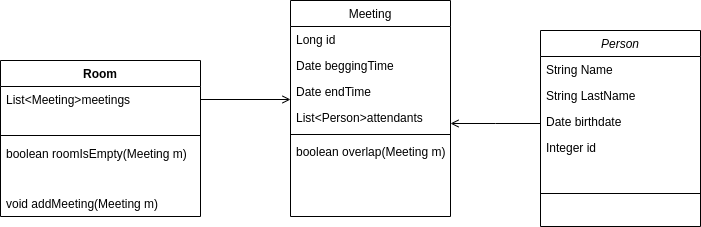

The diagram above was exported from draw.io. Its source (the exported page's mxGraphModel, read from the mxfile embedded in the PNG):
<mxGraphModel dx="1350" dy="713" grid="1" gridSize="10" guides="1" tooltips="1" connect="1" arrows="1" fold="1" page="1" pageScale="1" pageWidth="827" pageHeight="1169" math="0" shadow="0">
  <root>
    <mxCell id="WIyWlLk6GJQsqaUBKTNV-0" />
    <mxCell id="WIyWlLk6GJQsqaUBKTNV-1" parent="WIyWlLk6GJQsqaUBKTNV-0" />
    <mxCell id="zkfFHV4jXpPFQw0GAbJ--0" value="Person" style="swimlane;fontStyle=2;align=center;verticalAlign=top;childLayout=stackLayout;horizontal=1;startSize=26;horizontalStack=0;resizeParent=1;resizeLast=0;collapsible=1;marginBottom=0;rounded=0;shadow=0;strokeWidth=1;" parent="WIyWlLk6GJQsqaUBKTNV-1" vertex="1">
      <mxGeometry x="650" y="100" width="160" height="196" as="geometry">
        <mxRectangle x="230" y="140" width="160" height="26" as="alternateBounds" />
      </mxGeometry>
    </mxCell>
    <mxCell id="zkfFHV4jXpPFQw0GAbJ--1" value="String Name" style="text;align=left;verticalAlign=top;spacingLeft=4;spacingRight=4;overflow=hidden;rotatable=0;points=[[0,0.5],[1,0.5]];portConstraint=eastwest;" parent="zkfFHV4jXpPFQw0GAbJ--0" vertex="1">
      <mxGeometry y="26" width="160" height="26" as="geometry" />
    </mxCell>
    <mxCell id="zkfFHV4jXpPFQw0GAbJ--2" value="String LastName" style="text;align=left;verticalAlign=top;spacingLeft=4;spacingRight=4;overflow=hidden;rotatable=0;points=[[0,0.5],[1,0.5]];portConstraint=eastwest;rounded=0;shadow=0;html=0;" parent="zkfFHV4jXpPFQw0GAbJ--0" vertex="1">
      <mxGeometry y="52" width="160" height="26" as="geometry" />
    </mxCell>
    <mxCell id="zkfFHV4jXpPFQw0GAbJ--3" value="Date birthdate" style="text;align=left;verticalAlign=top;spacingLeft=4;spacingRight=4;overflow=hidden;rotatable=0;points=[[0,0.5],[1,0.5]];portConstraint=eastwest;rounded=0;shadow=0;html=0;" parent="zkfFHV4jXpPFQw0GAbJ--0" vertex="1">
      <mxGeometry y="78" width="160" height="26" as="geometry" />
    </mxCell>
    <mxCell id="pNM9pKJ96JiqQKYndD7H-8" value="Integer id" style="text;align=left;verticalAlign=top;spacingLeft=4;spacingRight=4;overflow=hidden;rotatable=0;points=[[0,0.5],[1,0.5]];portConstraint=eastwest;rounded=0;shadow=0;html=0;" vertex="1" parent="zkfFHV4jXpPFQw0GAbJ--0">
      <mxGeometry y="104" width="160" height="26" as="geometry" />
    </mxCell>
    <mxCell id="zkfFHV4jXpPFQw0GAbJ--4" value="" style="line;html=1;strokeWidth=1;align=left;verticalAlign=middle;spacingTop=-1;spacingLeft=3;spacingRight=3;rotatable=0;labelPosition=right;points=[];portConstraint=eastwest;" parent="zkfFHV4jXpPFQw0GAbJ--0" vertex="1">
      <mxGeometry y="130" width="160" height="66" as="geometry" />
    </mxCell>
    <mxCell id="zkfFHV4jXpPFQw0GAbJ--17" value="Meeting" style="swimlane;fontStyle=0;align=center;verticalAlign=top;childLayout=stackLayout;horizontal=1;startSize=26;horizontalStack=0;resizeParent=1;resizeLast=0;collapsible=1;marginBottom=0;rounded=0;shadow=0;strokeWidth=1;" parent="WIyWlLk6GJQsqaUBKTNV-1" vertex="1">
      <mxGeometry x="400" y="70" width="160" height="216" as="geometry">
        <mxRectangle x="550" y="140" width="160" height="26" as="alternateBounds" />
      </mxGeometry>
    </mxCell>
    <mxCell id="zkfFHV4jXpPFQw0GAbJ--18" value="Long id" style="text;align=left;verticalAlign=top;spacingLeft=4;spacingRight=4;overflow=hidden;rotatable=0;points=[[0,0.5],[1,0.5]];portConstraint=eastwest;" parent="zkfFHV4jXpPFQw0GAbJ--17" vertex="1">
      <mxGeometry y="26" width="160" height="26" as="geometry" />
    </mxCell>
    <mxCell id="zkfFHV4jXpPFQw0GAbJ--19" value="Date beggingTime" style="text;align=left;verticalAlign=top;spacingLeft=4;spacingRight=4;overflow=hidden;rotatable=0;points=[[0,0.5],[1,0.5]];portConstraint=eastwest;rounded=0;shadow=0;html=0;" parent="zkfFHV4jXpPFQw0GAbJ--17" vertex="1">
      <mxGeometry y="52" width="160" height="26" as="geometry" />
    </mxCell>
    <mxCell id="zkfFHV4jXpPFQw0GAbJ--20" value="Date endTime" style="text;align=left;verticalAlign=top;spacingLeft=4;spacingRight=4;overflow=hidden;rotatable=0;points=[[0,0.5],[1,0.5]];portConstraint=eastwest;rounded=0;shadow=0;html=0;" parent="zkfFHV4jXpPFQw0GAbJ--17" vertex="1">
      <mxGeometry y="78" width="160" height="26" as="geometry" />
    </mxCell>
    <mxCell id="zkfFHV4jXpPFQw0GAbJ--21" value="List&lt;Person&gt;attendants" style="text;align=left;verticalAlign=top;spacingLeft=4;spacingRight=4;overflow=hidden;rotatable=0;points=[[0,0.5],[1,0.5]];portConstraint=eastwest;rounded=0;shadow=0;html=0;" parent="zkfFHV4jXpPFQw0GAbJ--17" vertex="1">
      <mxGeometry y="104" width="160" height="26" as="geometry" />
    </mxCell>
    <mxCell id="zkfFHV4jXpPFQw0GAbJ--23" value="" style="line;html=1;strokeWidth=1;align=left;verticalAlign=middle;spacingTop=-1;spacingLeft=3;spacingRight=3;rotatable=0;labelPosition=right;points=[];portConstraint=eastwest;" parent="zkfFHV4jXpPFQw0GAbJ--17" vertex="1">
      <mxGeometry y="130" width="160" height="8" as="geometry" />
    </mxCell>
    <mxCell id="zkfFHV4jXpPFQw0GAbJ--24" value="boolean overlap(Meeting m)" style="text;align=left;verticalAlign=top;spacingLeft=4;spacingRight=4;overflow=hidden;rotatable=0;points=[[0,0.5],[1,0.5]];portConstraint=eastwest;" parent="zkfFHV4jXpPFQw0GAbJ--17" vertex="1">
      <mxGeometry y="138" width="160" height="26" as="geometry" />
    </mxCell>
    <mxCell id="zkfFHV4jXpPFQw0GAbJ--26" value="" style="endArrow=open;shadow=0;strokeWidth=1;rounded=0;endFill=1;edgeStyle=elbowEdgeStyle;elbow=vertical;" parent="WIyWlLk6GJQsqaUBKTNV-1" source="zkfFHV4jXpPFQw0GAbJ--0" target="zkfFHV4jXpPFQw0GAbJ--17" edge="1">
      <mxGeometry x="0.5" y="41" relative="1" as="geometry">
        <mxPoint x="380" y="192" as="sourcePoint" />
        <mxPoint x="540" y="192" as="targetPoint" />
        <mxPoint x="-40" y="32" as="offset" />
      </mxGeometry>
    </mxCell>
    <mxCell id="pNM9pKJ96JiqQKYndD7H-0" value="Room" style="swimlane;fontStyle=1;align=center;verticalAlign=top;childLayout=stackLayout;horizontal=1;startSize=26;horizontalStack=0;resizeParent=1;resizeParentMax=0;resizeLast=0;collapsible=1;marginBottom=0;" vertex="1" parent="WIyWlLk6GJQsqaUBKTNV-1">
      <mxGeometry x="110" y="130" width="200" height="156" as="geometry" />
    </mxCell>
    <mxCell id="pNM9pKJ96JiqQKYndD7H-1" value="List&lt;Meeting&gt;meetings" style="text;strokeColor=none;fillColor=none;align=left;verticalAlign=top;spacingLeft=4;spacingRight=4;overflow=hidden;rotatable=0;points=[[0,0.5],[1,0.5]];portConstraint=eastwest;" vertex="1" parent="pNM9pKJ96JiqQKYndD7H-0">
      <mxGeometry y="26" width="200" height="44" as="geometry" />
    </mxCell>
    <mxCell id="pNM9pKJ96JiqQKYndD7H-2" value="" style="line;strokeWidth=1;fillColor=none;align=left;verticalAlign=middle;spacingTop=-1;spacingLeft=3;spacingRight=3;rotatable=0;labelPosition=right;points=[];portConstraint=eastwest;" vertex="1" parent="pNM9pKJ96JiqQKYndD7H-0">
      <mxGeometry y="70" width="200" height="10" as="geometry" />
    </mxCell>
    <mxCell id="pNM9pKJ96JiqQKYndD7H-16" value="boolean roomIsEmpty(Meeting m)" style="text;align=left;verticalAlign=top;spacingLeft=4;spacingRight=4;overflow=hidden;rotatable=0;points=[[0,0.5],[1,0.5]];portConstraint=eastwest;" vertex="1" parent="pNM9pKJ96JiqQKYndD7H-0">
      <mxGeometry y="80" width="200" height="50" as="geometry" />
    </mxCell>
    <mxCell id="pNM9pKJ96JiqQKYndD7H-15" value="void addMeeting(Meeting m)" style="text;align=left;verticalAlign=top;spacingLeft=4;spacingRight=4;overflow=hidden;rotatable=0;points=[[0,0.5],[1,0.5]];portConstraint=eastwest;" vertex="1" parent="pNM9pKJ96JiqQKYndD7H-0">
      <mxGeometry y="130" width="200" height="26" as="geometry" />
    </mxCell>
    <mxCell id="pNM9pKJ96JiqQKYndD7H-4" value="" style="endArrow=open;shadow=0;strokeWidth=1;rounded=0;endFill=1;edgeStyle=elbowEdgeStyle;elbow=vertical;exitX=1;exitY=0.5;exitDx=0;exitDy=0;" edge="1" parent="WIyWlLk6GJQsqaUBKTNV-1" source="pNM9pKJ96JiqQKYndD7H-1">
      <mxGeometry x="0.5" y="41" relative="1" as="geometry">
        <mxPoint x="336" y="160" as="sourcePoint" />
        <mxPoint x="400" y="169" as="targetPoint" />
        <mxPoint x="-40" y="32" as="offset" />
        <Array as="points">
          <mxPoint x="290" y="169" />
          <mxPoint x="310" y="115" />
        </Array>
      </mxGeometry>
    </mxCell>
  </root>
</mxGraphModel>